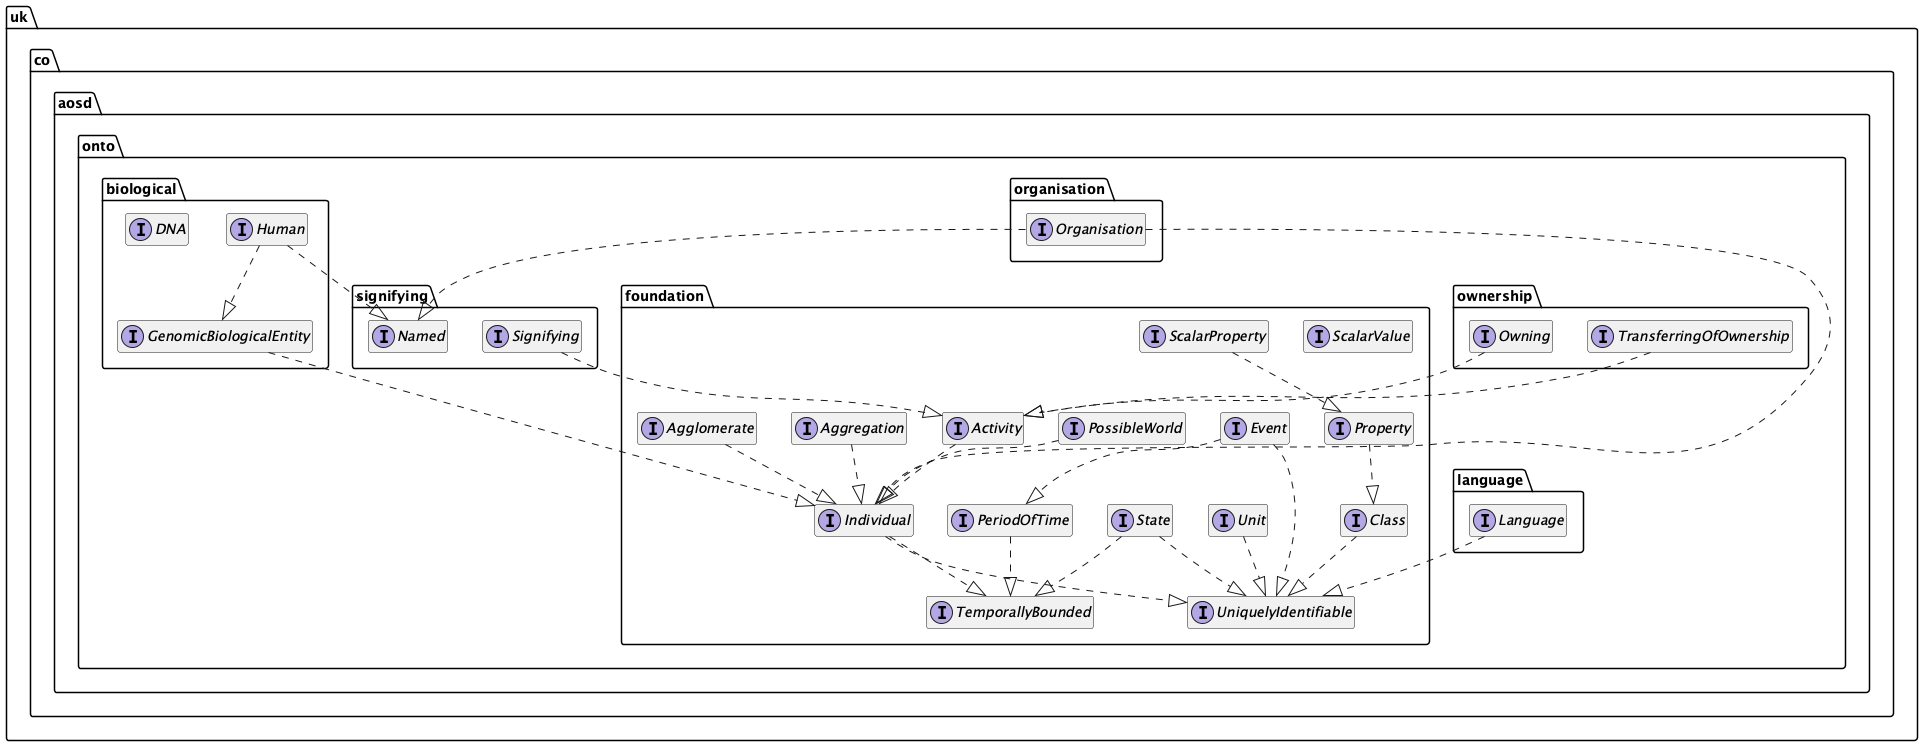

The diagram above was rendered by PlantUML. Its source (embedded in the PNG):
@startuml

interface uk.co.aosd.onto.biological.DNA {
	{method}  {abstract} +dna () : String
}


interface uk.co.aosd.onto.biological.GenomicBiologicalEntity {
	{method}  {abstract} +dna () : java.util.Optional
}


interface uk.co.aosd.onto.biological.Human {
	{method}  {abstract} +languages () : uk.co.aosd.onto.foundation.Class
	{method}  {abstract} +nativeLanguage () : uk.co.aosd.onto.language.Language
}


interface uk.co.aosd.onto.foundation.Activity {
	{method}  {abstract} +actionsDescription () : String
}


interface uk.co.aosd.onto.foundation.Agglomerate {
	{method}  {abstract} +members () : java.util.Set
}


interface uk.co.aosd.onto.foundation.Aggregation {
	{method}  {abstract} +quantity () : uk.co.aosd.onto.foundation.ScalarValue
}


interface uk.co.aosd.onto.foundation.Class {
	{method}  {abstract} +members () : java.util.Set
}


interface uk.co.aosd.onto.foundation.Event {
}


interface uk.co.aosd.onto.foundation.Individual {
}


interface uk.co.aosd.onto.foundation.PeriodOfTime {
	{method}  {abstract} +duration () : uk.co.aosd.onto.foundation.ScalarValue
}


interface uk.co.aosd.onto.foundation.PossibleWorld {
	{method}  {abstract} +members () : java.util.Set
}


interface uk.co.aosd.onto.foundation.Property {
	{method}  {abstract} +property () : Object
}


interface uk.co.aosd.onto.foundation.ScalarProperty {
}


interface uk.co.aosd.onto.foundation.ScalarValue {
	{method}  {abstract} +unit () : uk.co.aosd.onto.foundation.Unit
	{method}  {abstract} +value () : Number
}


interface uk.co.aosd.onto.foundation.State {
	{method}  {abstract} +individual () : uk.co.aosd.onto.foundation.UniquelyIdentifiable
}


interface uk.co.aosd.onto.foundation.TemporallyBounded {
	{method}  {abstract} +beginning () : java.util.Optional
	{method}  {abstract} +ending () : java.util.Optional
}


interface uk.co.aosd.onto.foundation.UniquelyIdentifiable {
	{method}  {abstract} +identifier () : String
}


interface uk.co.aosd.onto.foundation.Unit {
	{method}  {abstract} +name () : String
}


interface uk.co.aosd.onto.language.Language {
	{method}  {abstract} +name () : String
}


interface uk.co.aosd.onto.organisation.Organisation {
}


interface uk.co.aosd.onto.ownership.Owning {
	{method}  {abstract} +owned () : uk.co.aosd.onto.foundation.Individual
	{method}  {abstract} +owner () : uk.co.aosd.onto.foundation.Individual
}


interface uk.co.aosd.onto.ownership.TransferringOfOwnership {
	{method}  {abstract} +from () : uk.co.aosd.onto.ownership.Owning
	{method}  {abstract} +to () : uk.co.aosd.onto.ownership.Owning
}


interface uk.co.aosd.onto.signifying.Named {
	{method}  {abstract} +names () : uk.co.aosd.onto.foundation.Class
}


interface uk.co.aosd.onto.signifying.Signifying {
	{method}  {abstract} +name () : Object
	{method}  {abstract} +named () : uk.co.aosd.onto.foundation.UniquelyIdentifiable
}




uk.co.aosd.onto.biological.GenomicBiologicalEntity ..|>  uk.co.aosd.onto.foundation.Individual
uk.co.aosd.onto.biological.Human ..|>  uk.co.aosd.onto.biological.GenomicBiologicalEntity
uk.co.aosd.onto.biological.Human ..|>  uk.co.aosd.onto.signifying.Named
uk.co.aosd.onto.foundation.Activity ..|>  uk.co.aosd.onto.foundation.Individual
uk.co.aosd.onto.foundation.Agglomerate ..|>  uk.co.aosd.onto.foundation.Individual
uk.co.aosd.onto.foundation.Aggregation ..|>  uk.co.aosd.onto.foundation.Individual
uk.co.aosd.onto.foundation.Class ..|>  uk.co.aosd.onto.foundation.UniquelyIdentifiable
uk.co.aosd.onto.foundation.Event ..|>  uk.co.aosd.onto.foundation.PeriodOfTime
uk.co.aosd.onto.foundation.Event ..|>  uk.co.aosd.onto.foundation.UniquelyIdentifiable
uk.co.aosd.onto.foundation.Individual ..|>  uk.co.aosd.onto.foundation.TemporallyBounded
uk.co.aosd.onto.foundation.Individual ..|>  uk.co.aosd.onto.foundation.UniquelyIdentifiable
uk.co.aosd.onto.foundation.PeriodOfTime ..|>  uk.co.aosd.onto.foundation.TemporallyBounded
uk.co.aosd.onto.foundation.PossibleWorld ..|>  uk.co.aosd.onto.foundation.Individual
uk.co.aosd.onto.foundation.Property ..|>  uk.co.aosd.onto.foundation.Class
uk.co.aosd.onto.foundation.ScalarProperty ..|>  uk.co.aosd.onto.foundation.Property
uk.co.aosd.onto.foundation.State ..|>  uk.co.aosd.onto.foundation.TemporallyBounded
uk.co.aosd.onto.foundation.State ..|>  uk.co.aosd.onto.foundation.UniquelyIdentifiable
uk.co.aosd.onto.foundation.Unit ..|>  uk.co.aosd.onto.foundation.UniquelyIdentifiable
uk.co.aosd.onto.language.Language ..|>  uk.co.aosd.onto.foundation.UniquelyIdentifiable
uk.co.aosd.onto.organisation.Organisation ..|>  uk.co.aosd.onto.foundation.Individual
uk.co.aosd.onto.organisation.Organisation ..|>  uk.co.aosd.onto.signifying.Named
uk.co.aosd.onto.ownership.Owning ..|>  uk.co.aosd.onto.foundation.Activity
uk.co.aosd.onto.ownership.TransferringOfOwnership ..|>  uk.co.aosd.onto.foundation.Activity
uk.co.aosd.onto.signifying.Signifying ..|>  uk.co.aosd.onto.foundation.Activity

hide fields
hide methods
hide null

@enduml